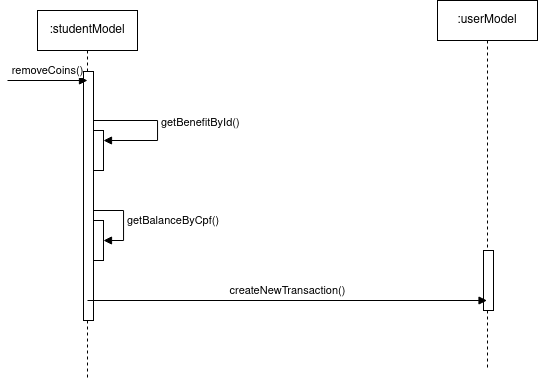

The diagram above was exported from draw.io. Its source (the exported page's mxGraphModel, read from the mxfile embedded in the PNG):
<mxGraphModel dx="909" dy="558" grid="1" gridSize="10" guides="1" tooltips="1" connect="1" arrows="1" fold="1" page="1" pageScale="1" pageWidth="827" pageHeight="1169" math="0" shadow="0">
  <root>
    <mxCell id="0" />
    <mxCell id="1" parent="0" />
    <mxCell id="utkuyFX1drIjaVXGnQYL-1" value=":studentModel" style="shape=umlLifeline;perimeter=lifelinePerimeter;whiteSpace=wrap;html=1;container=1;dropTarget=0;collapsible=0;recursiveResize=0;outlineConnect=0;portConstraint=eastwest;newEdgeStyle={&quot;curved&quot;:0,&quot;rounded&quot;:0};" vertex="1" parent="1">
      <mxGeometry x="130" y="280" width="100" height="370" as="geometry" />
    </mxCell>
    <mxCell id="utkuyFX1drIjaVXGnQYL-3" value="" style="html=1;points=[[0,0,0,0,5],[0,1,0,0,-5],[1,0,0,0,5],[1,1,0,0,-5]];perimeter=orthogonalPerimeter;outlineConnect=0;targetShapes=umlLifeline;portConstraint=eastwest;newEdgeStyle={&quot;curved&quot;:0,&quot;rounded&quot;:0};" vertex="1" parent="utkuyFX1drIjaVXGnQYL-1">
      <mxGeometry x="56" y="120" width="10" height="40" as="geometry" />
    </mxCell>
    <mxCell id="utkuyFX1drIjaVXGnQYL-4" value="getBenefitById()" style="html=1;align=left;spacingLeft=2;endArrow=block;rounded=0;edgeStyle=orthogonalEdgeStyle;curved=0;rounded=0;" edge="1" parent="utkuyFX1drIjaVXGnQYL-1" source="utkuyFX1drIjaVXGnQYL-1">
      <mxGeometry relative="1" as="geometry">
        <mxPoint x="80" y="110.02000000000001" as="sourcePoint" />
        <Array as="points">
          <mxPoint x="120" y="110" />
          <mxPoint x="120" y="130" />
        </Array>
        <mxPoint x="66" y="130.0085057471265" as="targetPoint" />
      </mxGeometry>
    </mxCell>
    <mxCell id="utkuyFX1drIjaVXGnQYL-5" value="" style="html=1;points=[[0,0,0,0,5],[0,1,0,0,-5],[1,0,0,0,5],[1,1,0,0,-5]];perimeter=orthogonalPerimeter;outlineConnect=0;targetShapes=umlLifeline;portConstraint=eastwest;newEdgeStyle={&quot;curved&quot;:0,&quot;rounded&quot;:0};" vertex="1" parent="utkuyFX1drIjaVXGnQYL-1">
      <mxGeometry x="46" y="61" width="10" height="249" as="geometry" />
    </mxCell>
    <mxCell id="utkuyFX1drIjaVXGnQYL-8" value="" style="html=1;points=[[0,0,0,0,5],[0,1,0,0,-5],[1,0,0,0,5],[1,1,0,0,-5]];perimeter=orthogonalPerimeter;outlineConnect=0;targetShapes=umlLifeline;portConstraint=eastwest;newEdgeStyle={&quot;curved&quot;:0,&quot;rounded&quot;:0};" vertex="1" parent="utkuyFX1drIjaVXGnQYL-1">
      <mxGeometry x="56" y="210" width="10" height="40" as="geometry" />
    </mxCell>
    <mxCell id="utkuyFX1drIjaVXGnQYL-9" value="getBalanceByCpf()" style="html=1;align=left;spacingLeft=2;endArrow=block;rounded=0;edgeStyle=orthogonalEdgeStyle;curved=0;rounded=0;" edge="1" target="utkuyFX1drIjaVXGnQYL-8" parent="utkuyFX1drIjaVXGnQYL-1">
      <mxGeometry relative="1" as="geometry">
        <mxPoint x="56" y="200.01" as="sourcePoint" />
        <Array as="points">
          <mxPoint x="86" y="200" />
          <mxPoint x="86" y="230" />
        </Array>
        <mxPoint x="70" y="230" as="targetPoint" />
      </mxGeometry>
    </mxCell>
    <mxCell id="utkuyFX1drIjaVXGnQYL-2" value="removeCoins()" style="html=1;verticalAlign=bottom;endArrow=block;curved=0;rounded=0;" edge="1" parent="1">
      <mxGeometry width="80" relative="1" as="geometry">
        <mxPoint x="100" y="350" as="sourcePoint" />
        <mxPoint x="180" y="350" as="targetPoint" />
      </mxGeometry>
    </mxCell>
    <mxCell id="utkuyFX1drIjaVXGnQYL-10" value=":userModel" style="shape=umlLifeline;perimeter=lifelinePerimeter;whiteSpace=wrap;html=1;container=1;dropTarget=0;collapsible=0;recursiveResize=0;outlineConnect=0;portConstraint=eastwest;newEdgeStyle={&quot;curved&quot;:0,&quot;rounded&quot;:0};" vertex="1" parent="1">
      <mxGeometry x="530" y="270" width="100" height="370" as="geometry" />
    </mxCell>
    <mxCell id="utkuyFX1drIjaVXGnQYL-13" value="" style="html=1;points=[[0,0,0,0,5],[0,1,0,0,-5],[1,0,0,0,5],[1,1,0,0,-5]];perimeter=orthogonalPerimeter;outlineConnect=0;targetShapes=umlLifeline;portConstraint=eastwest;newEdgeStyle={&quot;curved&quot;:0,&quot;rounded&quot;:0};" vertex="1" parent="utkuyFX1drIjaVXGnQYL-10">
      <mxGeometry x="46" y="250" width="10" height="60" as="geometry" />
    </mxCell>
    <mxCell id="utkuyFX1drIjaVXGnQYL-16" value="createNewTransaction()" style="html=1;verticalAlign=bottom;endArrow=block;curved=0;rounded=0;" edge="1" parent="1" target="utkuyFX1drIjaVXGnQYL-10">
      <mxGeometry width="80" relative="1" as="geometry">
        <mxPoint x="180" y="570" as="sourcePoint" />
        <mxPoint x="260" y="570" as="targetPoint" />
      </mxGeometry>
    </mxCell>
  </root>
</mxGraphModel>